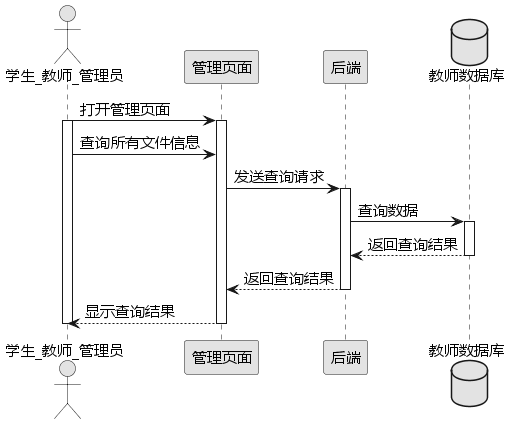

The diagram above was rendered by PlantUML. Its source (embedded in the PNG):
@startuml
skinparam monochrome true
skinparam defaultFontName "Microsoft YaHei"
skinparam defaultFontSize 15

actor 学生_教师_管理员 as 管理员 
participant 管理页面 as 页面
participant 后端 as 服务端
database 教师数据库 as 数据库

管理员 -> 页面: 打开管理页面 
activate 管理员 
activate 页面

管理员 -> 页面: 查询所有文件信息 
页面 -> 服务端: 发送查询请求
activate 服务端

服务端 -> 数据库: 查询数据
activate 数据库
数据库 --> 服务端: 返回查询结果
deactivate 数据库

服务端 --> 页面: 返回查询结果
deactivate 服务端
页面 --> 管理员: 显示查询结果
deactivate 页面
deactivate 管理员
@enduml